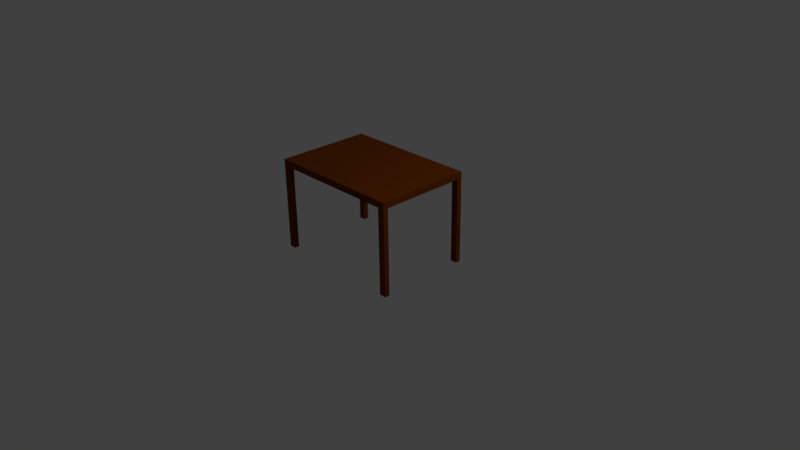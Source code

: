 # Source: table.blend  (saved by Blender 2.77.0; exported with 4.5.12 LTS)
import bpy
from mathutils import Matrix  # noqa: F401  (used for matrix-valued properties, if any)

bpy.ops.wm.read_factory_settings(use_empty=True)
scene = bpy.context.scene
scene.name = 'Scene'

# ---- collections
col_collection_1 = bpy.data.collections.new('Collection 1'); scene.collection.children.link(col_collection_1)

# ---- materials (node trees are filled in below, after node groups)
mat_material = bpy.data.materials.new('Material')
mat_material.alpha_threshold = 0.0
mat_material.use_transparent_shadow = False
mat_material.diffuse_color = (0.1574, 0.03626, 0.001131, 1.0)
mat_material.roughness = 0.5
mat_material.line_color = (0.0, 0.0, 0.0, 1.0)

# ---- material node trees

# ---- world
world_world = bpy.data.worlds.new('World'); scene.world = world_world
world_world.color = (0.05088, 0.05088, 0.05088)
world_world.use_sun_shadow = False
world_world.sun_shadow_jitter_overblur = 0.0
world_world.cycles.sampling_method = 'MANUAL'

# ---- cameras
cam_camera = bpy.data.cameras.new('Camera')
cam_camera.clip_end = 100.0
cam_camera.lens = 35.0
cam_camera.sensor_width = 32.0
cam_camera.sensor_height = 18.0
cam_camera.ortho_scale = 7.314
cam_camera.dof.focus_distance = 0.0
cam_camera.dof.aperture_fstop = 128.0

# ---- lights
light_lamp = bpy.data.lights.new('Lamp', 'POINT')
light_lamp.transmission_factor = 0.0
light_lamp.cutoff_distance = 30.0
light_lamp.energy = 100.0
light_lamp.shadow_buffer_clip_start = 1.001
light_lamp.shadow_soft_size = 0.1
light_lamp.shadow_maximum_resolution = 0.006
light_lamp.use_absolute_resolution = True

# ---- meshes
me_cube = bpy.data.meshes.new('Cube')
me_cube.from_pydata([(1.221, 0.7988, 0.566), (1.221, -0.7988, 0.566), (-1.223, -0.7988, 0.566), (-1.223, 0.7988, 0.566), (-1.355, -0.7988, 0.66), (-1.355, 0.7988, 0.66), (-1.355, -0.7988, 0.566), (-1.355, 0.7988, 0.566), (1.355, 0.7988, 0.66), (1.355, -0.7988, 0.66), (1.355, 0.7988, 0.566), (1.355, -0.7988, 0.566), (1.221, -0.8947, 0.66), (-1.223, -0.8947, 0.66), (1.221, -0.8947, 0.566), (-1.223, -0.8947, 0.566), (-1.355, -0.8947, 0.66), (-1.355, -0.8947, 0.566), (1.355, -0.8947, 0.66), (1.355, -0.8947, 0.566), (1.221, 0.8947, 0.66), (-1.223, 0.8947, 0.66), (1.221, 0.8947, 0.566), (-1.223, 0.8947, 0.566), (-1.355, 0.8947, 0.66), (-1.355, 0.8947, 0.566), (1.355, 0.8947, 0.66), (1.355, 0.8947, 0.566), (-1.223, -0.7988, -0.66), (-1.355, -0.7988, -0.66), (-1.223, -0.8947, -0.66), (-1.355, -0.8947, -0.66), (-1.223, 0.7988, -0.66), (-1.355, 0.7988, -0.66), (-1.223, 0.8947, -0.66), (-1.355, 0.8947, -0.66), (1.221, 0.7988, -0.66), (1.355, 0.7988, -0.66), (1.221, 0.8947, -0.66), (1.355, 0.8947, -0.66), (1.221, -0.7988, -0.66), (1.355, -0.7988, -0.66), (1.221, -0.8947, -0.66), (1.355, -0.8947, -0.66)], [], [(1, 40, 42, 14), (20, 26, 27, 39, 38, 22, 23, 34, 35, 25, 24, 21), (3, 32, 34, 23), (28, 30, 31, 29), (2, 28, 29, 6), (15, 30, 28, 2), (33, 35, 34, 32), (7, 33, 32, 3), (10, 37, 39, 27, 26, 8, 9, 18, 19, 43, 41, 11), (0, 10, 11, 1, 14, 15, 2, 6, 7, 3, 23, 22), (36, 38, 39, 37), (0, 36, 37, 10), (22, 38, 36, 0), (41, 43, 42, 40), (11, 41, 40, 1), (6, 29, 31, 17, 16, 4, 5, 24, 25, 35, 33, 7), (14, 42, 43, 19, 18, 12, 13, 16, 17, 31, 30, 15), (8, 26, 20, 21, 24, 5, 4, 16, 13, 12, 18, 9)])
me_cube.materials.append(mat_material)
me_cube.use_remesh_preserve_volume = False
me_cube.use_remesh_preserve_attributes = False
me_cube.use_mirror_vertex_groups = False
me_cube.update()

# ---- objects
ob_table = bpy.data.objects.new('Table', me_cube)
ob_lamp = bpy.data.objects.new('Lamp', light_lamp)
ob_camera = bpy.data.objects.new('Camera', cam_camera)

# ---- transforms, parenting, visibility, modifiers, constraints
ob_table.location = (0.0004492, -5.209e-07, 0.3745)
ob_table.scale = (0.4051, 0.4263, 0.555)
ob_table.lock_rotations_4d = False
ob_table.empty_display_type = 'ARROWS'
ob_table.lineart.crease_threshold = 0.0
ob_lamp.location = (2.446, 0.6033, 3.542)
ob_lamp.rotation_euler = (0.6503, 0.05522, 1.866)
ob_lamp.scale = (0.6, 0.6, 0.6)
ob_lamp.lock_rotations_4d = False
ob_lamp.empty_display_type = 'ARROWS'
ob_lamp.color = (0.0, 0.0, 0.0, 0.0)
ob_lamp.lineart.crease_threshold = 0.0
ob_camera.location = (4.489, -3.905, 3.206)
ob_camera.rotation_euler = (1.109, 0.01082, 0.8149)
ob_camera.scale = (0.6, 0.6, 0.6)
ob_camera.lock_rotations_4d = False
ob_camera.empty_display_type = 'ARROWS'
ob_camera.color = (0.0, 0.0, 0.0, 0.0)
ob_camera.display_type = 'WIRE'
ob_camera.lineart.crease_threshold = 0.0

# ---- collection membership
col_collection_1.objects.link(ob_table)
col_collection_1.objects.link(ob_lamp)
col_collection_1.objects.link(ob_camera)

# ---- scene / render settings (as saved in the file)
scene.camera = ob_camera
scene.frame_start = 1; scene.frame_end = 250; scene.frame_set(1)
scene.render.engine = 'BLENDER_EEVEE_NEXT'
scene.render.resolution_percentage = 50
scene.render.dither_intensity = 0.0
scene.cycles.use_denoising = False
scene.cycles.samples = 128
scene.cycles.sampling_pattern = 'TABULATED_SOBOL'
scene.cycles.light_sampling_threshold = 0.0
scene.cycles.use_adaptive_sampling = False
scene.cycles.use_light_tree = False
scene.cycles.blur_glossy = 0.0
scene.cycles.sample_clamp_indirect = 0.0
scene.view_settings.view_transform = 'Standard'
bpy.context.view_layer.update()

